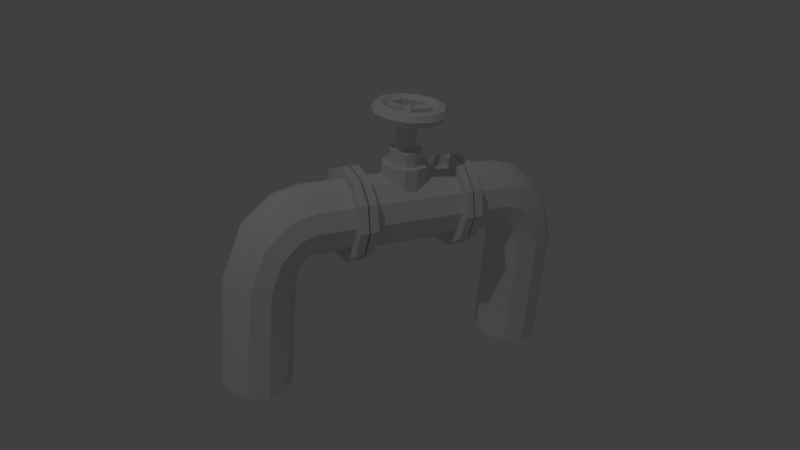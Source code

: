 # Source: rohr5.blend  (saved by Blender 2.70.0; exported with 4.5.12 LTS)
import bpy
from mathutils import Matrix  # noqa: F401  (used for matrix-valued properties, if any)

bpy.ops.wm.read_factory_settings(use_empty=True)
scene = bpy.context.scene
scene.name = 'Scene'

# ---- collections
col_collection_1 = bpy.data.collections.new('Collection 1'); scene.collection.children.link(col_collection_1)

# ---- world
world_world = bpy.data.worlds.new('World'); scene.world = world_world
world_world.color = (0.05088, 0.05088, 0.05088)
world_world.use_sun_shadow = False
world_world.sun_shadow_jitter_overblur = 0.0
world_world.cycles.sampling_method = 'MANUAL'
world_world.cycles.sample_map_resolution = 256
world_world.light_settings.ao_factor = 0.1368

# ---- cameras
cam_camera = bpy.data.cameras.new('Camera')
cam_camera.clip_end = 100.0
cam_camera.lens = 35.0
cam_camera.sensor_width = 32.0
cam_camera.sensor_height = 18.0
cam_camera.ortho_scale = 7.314
cam_camera.dof.focus_distance = 0.0
cam_camera.dof.aperture_fstop = 128.0

# ---- lights
light_lamp = bpy.data.lights.new('Lamp', 'POINT')
light_lamp.transmission_factor = 0.0
light_lamp.cutoff_distance = 30.0
light_lamp.energy = 100.0
light_lamp.shadow_buffer_clip_start = 1.001
light_lamp.shadow_soft_size = 0.1
light_lamp.shadow_maximum_resolution = 0.006
light_lamp.use_absolute_resolution = True
light_lamp.cycles.use_multiple_importance_sampling = False

# ---- meshes
me_torus = bpy.data.meshes.new('Torus')
me_torus.from_pydata([(0.1623, 0.04907, -0.4496), (0.1623, -0.01932, -0.4594), (0.1623, -0.1195, -0.3726), (0.1623, -0.1195, -0.3035), (0.1623, 0.04907, -0.2265), (0.1591, 0.1582, -0.3381), (0.1591, 0.1328, -0.2515), (0.1865, 0.1328, -0.4246), (0.1865, -0.1555, -0.293), (0.1865, 0.06463, -0.1924), (0.1869, 0.05294, -0.4581), (0.1869, -0.02065, -0.4686), (0.1869, -0.1285, -0.3752), (0.1928, 0.1301, -0.3381), (0.1928, 0.05294, -0.4581), (0.1928, -0.02065, -0.4686), (0.1928, -0.08826, -0.2383), (0.1928, -0.02065, -0.2075), (0.1928, 0.1091, -0.2667), (0.1931, 0.1571, -0.3381), (0.1931, -0.1544, -0.2933), (0.1931, -0.106, -0.2179), (0.1931, -0.0245, -0.1807), (0.1931, 0.06418, -0.1934), (0.2227, 0.1571, -0.3381), (0.2227, 0.1319, -0.424), (0.2227, 0.06418, -0.4827), (0.2227, -0.106, -0.4582), (0.2227, -0.1544, -0.3828), (0.2227, -0.106, -0.2179), (0.2194, -0.01885, -0.2199), (0.2194, 0.09852, -0.2735), (0.3464, 0.1175, -0.3381), (0.3464, -0.08002, -0.4282), (0.3464, -0.1164, -0.3044), (0.3464, -0.08002, -0.2479), (0.4057, 0.1175, -0.3542), (0.3823, 0.09852, -0.4143), (0.3628, -0.01885, -0.4643), (0.4179, -0.1164, -0.3229), (0.4384, -0.08002, -0.2702), (0.4692, 0.1175, -0.4208), (0.4204, 0.09852, -0.463), (0.3798, -0.01885, -0.498), (0.4009, -0.08002, -0.4797), (0.4947, -0.1164, -0.3989), (0.5375, -0.08002, -0.3619), (0.5514, 0.0477, -0.3499), (0.4354, 0.09852, -0.5271), (0.4097, -0.08002, -0.5272), (0.4663, -0.1164, -0.5269), (0.5335, -0.1164, -0.5267), (0.5901, -0.08002, -0.5265), (0.5644, 0.09852, -0.5266), (-0.002459, 0.1208, -0.3381), (-0.1672, 0.1208, -0.3381), (-0.002459, -0.1195, -0.3035), (-0.002459, -0.01932, -0.2167), (-0.002459, 0.1013, -0.2718), (-0.1672, 0.1013, -0.2718), (-0.164, -0.02465, -0.4965), (-0.164, -0.1555, -0.3832), (-0.164, -0.1067, -0.2171), (-0.1914, -0.1555, -0.293), (-0.1914, 0.06463, -0.1924), (-0.1918, 0.1091, -0.4094), (-0.1918, 0.05294, -0.4581), (-0.1918, -0.08826, -0.4378), (-0.1918, -0.08826, -0.2383), (-0.1977, 0.1091, -0.4094), (-0.1977, 0.05294, -0.4581), (-0.1977, -0.02065, -0.4686), (-0.1977, -0.08826, -0.2383), (-0.198, 0.1571, -0.3381), (-0.198, 0.06418, -0.4827), (-0.198, -0.106, -0.4582), (-0.198, -0.1544, -0.3828), (-0.198, -0.0245, -0.1807), (-0.2276, 0.1571, -0.3381), (-0.2276, 0.1319, -0.424), (-0.2276, -0.1544, -0.2933), (-0.2276, -0.106, -0.2179), (-0.2276, -0.0245, -0.1807), (-0.2276, 0.1319, -0.2521), (-0.2243, 0.0477, -0.4466), (-0.2243, -0.08002, -0.4282), (-0.2243, -0.1164, -0.3717), (-0.2243, 0.09852, -0.2735), (-0.3514, 0.0477, -0.4466), (-0.3514, -0.01885, -0.4562), (-0.3514, -0.08002, -0.4282), (-0.3514, -0.1164, -0.3717), (-0.3514, -0.1164, -0.3044), (-0.3514, -0.08002, -0.2479), (-0.3514, -0.01885, -0.2199), (-0.3514, 0.0477, -0.2295), (-0.3514, 0.09852, -0.2735), (-0.3872, 0.09852, -0.4143), (-0.3984, -0.1164, -0.3855), (-0.4534, -0.01885, -0.2441), (-0.45, 0.0477, -0.253), (-0.434, 0.09852, -0.2941), (-0.3919, 0.0477, -0.4917), (-0.3847, -0.01885, -0.498), (-0.5425, -0.08002, -0.3619), (-0.5564, 0.0477, -0.3499), (-0.4403, 0.09852, -0.5271), (-0.3867, -0.01885, -0.5273), (-0.4146, -0.08002, -0.5272), (-0.4712, -0.1164, -0.5269), (-0.5384, -0.1164, -0.5267), (-0.595, -0.08002, -0.5265), (-0.6229, -0.01885, -0.5263), (-0.6134, 0.0477, -0.5264), (-0.5693, 0.09852, -0.5266), (0.1623, 0.1013, -0.4044), (0.1623, 0.1208, -0.3381), (-0.002459, 0.1013, -0.4044), (-0.002458, 0.04907, -0.4496), (-0.002458, -0.01932, -0.4594), (0.1623, -0.08218, -0.4307), (-0.002458, -0.08218, -0.4307), (-0.002459, -0.1195, -0.3726), (0.1623, -0.08218, -0.2454), (-0.002459, -0.08218, -0.2454), (0.1623, -0.01932, -0.2167), (-0.002459, 0.04907, -0.2265), (0.1623, 0.1013, -0.2718), (0.1591, 0.1328, -0.4246), (0.1591, 0.06463, -0.4837), (0.1591, -0.02465, -0.4965), (0.1591, -0.1067, -0.459), (0.1591, -0.1555, -0.3832), (0.1591, -0.1555, -0.293), (0.1591, -0.1067, -0.2171), (0.1591, -0.02465, -0.1796), (0.1591, 0.06463, -0.1924), (0.1865, 0.1582, -0.3381), (0.1865, 0.06463, -0.4837), (0.1865, -0.02465, -0.4965), (0.1865, -0.1067, -0.459), (0.1865, -0.1555, -0.3832), (0.1865, -0.1067, -0.2171), (0.1865, -0.02465, -0.1796), (0.1865, 0.1328, -0.2515), (0.1869, 0.1091, -0.4094), (0.1869, 0.1301, -0.3381), (0.1869, -0.08826, -0.4378), (0.1869, -0.1285, -0.3009), (0.1869, -0.08826, -0.2383), (0.1869, -0.02065, -0.2075), (0.1869, 0.05294, -0.218), (0.1869, 0.1091, -0.2667), (0.1928, 0.1091, -0.4094), (0.1928, -0.08826, -0.4378), (0.1928, -0.1285, -0.3752), (0.1928, -0.1285, -0.3009), (0.1928, 0.05294, -0.218), (0.1931, 0.1319, -0.424), (0.1931, 0.06418, -0.4827), (0.1931, -0.0245, -0.4954), (0.1931, -0.106, -0.4582), (0.1931, -0.1544, -0.3828), (0.1931, 0.1319, -0.2521), (0.2227, -0.0245, -0.4954), (0.2227, -0.1544, -0.2933), (0.2227, -0.0245, -0.1807), (0.2227, 0.06418, -0.1934), (0.2227, 0.1319, -0.2521), (0.2194, 0.09852, -0.4026), (0.2194, 0.1175, -0.3381), (0.2194, 0.0477, -0.4466), (0.2194, -0.01885, -0.4562), (0.2194, -0.08002, -0.4282), (0.2194, -0.1164, -0.3717), (0.2194, -0.1164, -0.3044), (0.2194, -0.08002, -0.2479), (0.2194, 0.0477, -0.2295), (0.3464, 0.09852, -0.2735), (0.3464, 0.0477, -0.2295), (0.3464, -0.01885, -0.2199), (0.3464, -0.1164, -0.3717), (0.3464, -0.01885, -0.4562), (0.3464, 0.0477, -0.4466), (0.3464, 0.09852, -0.4026), (0.3663, 0.0477, -0.4554), (0.373, -0.08002, -0.4383), (0.4291, 0.09852, -0.2941), (0.445, 0.0477, -0.253), (0.4485, -0.01885, -0.2441), (0.3935, -0.1164, -0.3855), (0.5181, 0.09852, -0.3787), (0.5587, -0.01885, -0.3437), (0.4438, -0.1164, -0.4428), (0.387, 0.0477, -0.4917), (0.4999, 0.1175, -0.5268), (0.6084, 0.0477, -0.5264), (0.618, -0.01885, -0.5263), (0.3818, -0.01885, -0.5273), (0.3913, 0.0477, -0.5272), (0.4369, 0.09852, -0.9237), (0.5014, 0.1175, -0.9234), (0.3929, 0.0477, -0.9239), (0.3833, -0.01885, -0.9239), (0.4113, -0.08002, -0.9238), (0.4678, -0.1164, -0.9236), (0.5351, -0.1164, -0.9233), (0.5916, -0.08002, -0.9231), (0.6196, -0.01885, -0.923), (0.61, 0.0477, -0.923), (0.566, 0.09852, -0.9232), (-0.1672, 0.1013, -0.4044), (-0.1672, 0.04907, -0.4496), (-0.1672, -0.01932, -0.4594), (-0.1672, -0.08218, -0.4307), (-0.1672, -0.1195, -0.3726), (-0.1672, -0.1195, -0.3035), (-0.1672, -0.08218, -0.2454), (-0.1672, -0.01932, -0.2167), (-0.1672, 0.04907, -0.2265), (-0.164, 0.1328, -0.4246), (-0.164, 0.1582, -0.3381), (-0.164, 0.06463, -0.4837), (-0.164, -0.1067, -0.459), (-0.164, -0.1555, -0.293), (-0.164, -0.02465, -0.1796), (-0.164, 0.06463, -0.1924), (-0.164, 0.1328, -0.2515), (-0.1914, 0.1328, -0.4246), (-0.1914, 0.1582, -0.3381), (-0.1914, 0.06463, -0.4837), (-0.1914, -0.02465, -0.4965), (-0.1914, -0.1067, -0.459), (-0.1914, -0.1555, -0.3832), (-0.1914, -0.1067, -0.2171), (-0.1914, -0.02465, -0.1796), (-0.1914, 0.1328, -0.2515), (-0.1918, 0.1301, -0.3381), (-0.1918, -0.02065, -0.4686), (-0.1918, -0.1285, -0.3752), (-0.1918, -0.1285, -0.3009), (-0.1918, -0.02065, -0.2075), (-0.1918, 0.05294, -0.218), (-0.1918, 0.1091, -0.2667), (-0.1977, 0.1301, -0.3381), (-0.1977, -0.08826, -0.4378), (-0.1977, -0.1285, -0.3752), (-0.1977, -0.1285, -0.3009), (-0.1977, -0.02065, -0.2075), (-0.1977, 0.05294, -0.218), (-0.1977, 0.1091, -0.2667), (-0.198, 0.1319, -0.424), (-0.198, -0.0245, -0.4954), (-0.198, -0.1544, -0.2933), (-0.198, -0.106, -0.2179), (-0.198, 0.06418, -0.1934), (-0.198, 0.1319, -0.2521), (-0.2276, 0.06418, -0.4827), (-0.2276, -0.0245, -0.4954), (-0.2276, -0.106, -0.4582), (-0.2276, -0.1544, -0.3828), (-0.2276, 0.06418, -0.1934), (-0.2243, 0.09852, -0.4026), (-0.2243, 0.1175, -0.3381), (-0.2243, -0.01885, -0.4562), (-0.2243, -0.1164, -0.3044), (-0.2243, -0.08002, -0.2479), (-0.2243, -0.01885, -0.2199), (-0.2243, 0.0477, -0.2295), (-0.3514, 0.1175, -0.3381), (-0.3514, 0.09852, -0.4026), (-0.3678, -0.01885, -0.4643), (-0.3712, 0.0477, -0.4554), (-0.3779, -0.08002, -0.4383), (-0.4106, 0.1175, -0.3542), (-0.4433, -0.08002, -0.2702), (-0.4228, -0.1164, -0.3229), (-0.4742, 0.1175, -0.4208), (-0.523, 0.09852, -0.3787), (-0.5636, -0.01885, -0.3437), (-0.4996, -0.1164, -0.3989), (-0.4487, -0.1164, -0.4428), (-0.4059, -0.08002, -0.4797), (-0.4253, 0.09852, -0.463), (-0.5048, 0.1175, -0.5268), (-0.3963, 0.0477, -0.5272), (-0.4418, 0.09852, -0.9237), (-0.5064, 0.1175, -0.9234), (-0.3978, 0.0477, -0.9239), (-0.3882, -0.01885, -0.9239), (-0.4162, -0.08002, -0.9238), (-0.4727, -0.1164, -0.9236), (-0.54, -0.1164, -0.9233), (-0.5965, -0.08002, -0.9231), (-0.6245, -0.01885, -0.923), (-0.6149, 0.0477, -0.923), (-0.5709, 0.09852, -0.9232), (0.1623, 0.04907, -0.4496), (0.1623, 0.04907, -0.4496), (0.1623, 0.1013, -0.4044), (0.1623, 0.1013, -0.4044), (0.1623, -0.1195, -0.3726), (0.1623, -0.1195, -0.3726), (0.1623, -0.08218, -0.4307), (0.1623, -0.08218, -0.4307), (0.1623, -0.1195, -0.3035), (0.1623, -0.1195, -0.3035), (-0.002459, -0.1195, -0.3035), (0.1623, 0.04907, -0.2265), (0.1623, 0.04907, -0.2265), (0.1623, -0.01932, -0.2167), (0.1623, -0.01932, -0.2167), (0.1591, 0.1582, -0.3381), (0.1591, 0.1582, -0.3381), (0.1591, 0.1328, -0.2515), (0.1591, 0.1328, -0.2515), (0.1865, 0.06463, -0.1924), (0.1865, 0.06463, -0.1924), (0.1865, -0.02465, -0.1796), (0.1865, -0.02465, -0.1796), (0.1591, 0.06463, -0.4837), (0.1591, 0.06463, -0.4837), (0.1865, 0.06463, -0.4837), (0.1865, 0.06463, -0.4837), (0.1869, -0.02065, -0.4686), (0.1869, -0.02065, -0.4686), (0.1869, 0.05294, -0.4581), (0.1869, 0.05294, -0.4581), (0.1928, -0.08826, -0.2383), (0.1928, -0.08826, -0.2383), (0.1928, -0.1285, -0.3009), (0.1928, -0.1285, -0.3009), (0.1931, -0.106, -0.2179), (0.1931, -0.106, -0.2179), (0.1931, -0.1544, -0.2933), (0.1931, -0.1544, -0.2933), (0.1931, -0.0245, -0.1807), (0.1931, -0.0245, -0.1807), (0.1931, 0.06418, -0.1934), (0.1931, 0.06418, -0.1934), (0.2227, 0.1319, -0.424), (0.2227, 0.1319, -0.424), (0.2227, 0.1571, -0.3381), (0.2227, 0.1571, -0.3381), (0.2227, -0.106, -0.2179), (0.2227, -0.106, -0.2179), (0.2227, -0.1544, -0.2933), (0.2227, -0.1544, -0.2933), (0.2194, 0.0477, -0.2295), (0.2194, 0.0477, -0.2295), (0.3464, 0.0477, -0.2295), (0.2194, -0.01885, -0.4562), (0.2194, -0.01885, -0.4562), (0.3464, -0.01885, -0.4562), (0.2194, 0.0477, -0.4466), (0.2194, 0.0477, -0.4466), (0.3464, 0.0477, -0.4466), (0.3464, 0.09852, -0.2735), (0.4291, 0.09852, -0.2941), (0.445, 0.0477, -0.253), (0.3464, -0.01885, -0.2199), (0.4485, -0.01885, -0.2441), (0.3464, -0.1164, -0.3717), (0.3935, -0.1164, -0.3855), (0.5181, 0.09852, -0.3787), (0.5587, -0.01885, -0.3437), (0.4438, -0.1164, -0.4428), (0.3663, 0.0477, -0.4554), (0.3663, 0.0477, -0.4554), (0.387, 0.0477, -0.4917), (0.618, -0.01885, -0.5263), (0.3818, -0.01885, -0.5273), (0.3913, 0.0477, -0.5272), (0.1623, 0.1013, -0.2718), (0.1623, 0.1013, -0.2718), (-0.002459, 0.1013, -0.2718), (-0.002459, 0.04907, -0.2265), (-0.002459, -0.01932, -0.2167), (0.1623, -0.08218, -0.2454), (0.1623, -0.08218, -0.2454), (-0.002459, -0.08218, -0.2454), (0.5014, 0.1175, -0.9234), (0.4999, 0.1175, -0.5268), (0.6196, -0.01885, -0.923), (0.3929, 0.0477, -0.9239), (-0.002459, 0.1208, -0.3381), (-0.1672, 0.1208, -0.3381), (-0.1672, 0.1208, -0.3381), (-0.1672, 0.1013, -0.2718), (-0.1672, 0.1013, -0.2718), (-0.1672, 0.04907, -0.2265), (-0.1672, 0.04907, -0.2265), (-0.1914, 0.06463, -0.1924), (-0.1914, 0.06463, -0.1924), (-0.1914, -0.02465, -0.1796), (-0.1914, -0.02465, -0.1796), (-0.164, -0.02465, -0.1796), (-0.164, -0.02465, -0.1796), (-0.164, 0.06463, -0.4837), (-0.164, 0.06463, -0.4837), (-0.1914, 0.06463, -0.4837), (-0.1914, 0.06463, -0.4837), (-0.1918, 0.05294, -0.4581), (-0.1918, 0.05294, -0.4581), (-0.1918, 0.1091, -0.4094), (-0.1918, 0.1091, -0.4094), (-0.1977, -0.08826, -0.2383), (-0.1977, -0.08826, -0.2383), (-0.1977, -0.1285, -0.3009), (-0.1977, -0.1285, -0.3009), (-0.1918, 0.1091, -0.2667), (-0.1918, 0.1091, -0.2667), (-0.1977, 0.1091, -0.2667), (-0.1977, 0.1091, -0.2667), (-0.1918, 0.05294, -0.218), (-0.1918, 0.05294, -0.218), (-0.1977, 0.05294, -0.218), (-0.1977, 0.05294, -0.218), (-0.1918, -0.02065, -0.2075), (-0.1918, -0.02065, -0.2075), (-0.1977, -0.02065, -0.2075), (-0.1977, -0.02065, -0.2075), (-0.1918, -0.1285, -0.3009), (-0.1918, -0.1285, -0.3009), (-0.198, -0.1544, -0.3828), (-0.198, -0.1544, -0.3828), (-0.198, -0.106, -0.4582), (-0.198, -0.106, -0.4582), (-0.2276, 0.1319, -0.424), (-0.2276, 0.1319, -0.424), (-0.2276, 0.1571, -0.3381), (-0.2276, 0.1571, -0.3381), (-0.2276, 0.1319, -0.2521), (-0.2276, 0.1319, -0.2521), (-0.2276, 0.06418, -0.1934), (-0.2276, 0.06418, -0.1934), (-0.2243, -0.1164, -0.3717), (-0.2243, -0.1164, -0.3717), (-0.2243, -0.08002, -0.4282), (-0.2243, -0.08002, -0.4282), (-0.2243, 0.09852, -0.4026), (-0.2243, 0.09852, -0.4026), (-0.3514, 0.09852, -0.4026), (-0.4106, 0.1175, -0.3542), (-0.3514, 0.1175, -0.3381), (-0.4742, 0.1175, -0.4208), (-0.4228, -0.1164, -0.3229), (-0.4996, -0.1164, -0.3989), (-0.3779, -0.08002, -0.4383), (-0.3779, -0.08002, -0.4383), (-0.4059, -0.08002, -0.4797), (-0.5048, 0.1175, -0.5268), (-0.002459, -0.1195, -0.3726), (0.1623, -0.01932, -0.4594), (0.1623, -0.01932, -0.4594), (-0.002458, -0.01932, -0.4594), (-0.002458, 0.04907, -0.4496), (0.1623, 0.1208, -0.3381), (0.1623, 0.1208, -0.3381), (-0.5064, 0.1175, -0.9234), (-0.002459, 0.1013, -0.4044), (-0.002458, -0.08218, -0.4307), (0.1591, -0.1555, -0.3832), (0.1591, -0.1555, -0.3832), (0.1591, -0.1067, -0.459), (0.1591, -0.1067, -0.459), (0.1591, -0.1067, -0.2171), (0.1591, -0.1067, -0.2171), (0.1591, -0.1555, -0.293), (0.1591, -0.1555, -0.293), (0.1865, -0.1067, -0.459), (0.1865, -0.1067, -0.459), (0.1865, -0.02465, -0.4965), (0.1865, -0.02465, -0.4965), (0.1865, -0.1555, -0.3832), (0.1865, -0.1555, -0.3832), (0.1865, 0.1582, -0.3381), (0.1865, 0.1582, -0.3381), (0.1865, 0.1328, -0.2515), (0.1865, 0.1328, -0.2515), (0.1591, 0.06463, -0.1924), (0.1591, 0.06463, -0.1924), (0.1591, 0.1328, -0.4246), (0.1591, 0.1328, -0.4246), (0.1865, 0.1328, -0.4246), (0.1865, 0.1328, -0.4246), (0.1869, 0.1091, -0.2667), (0.1869, 0.1091, -0.2667), (0.1869, 0.05294, -0.218), (0.1869, 0.05294, -0.218), (0.1928, -0.1285, -0.3752), (0.1928, -0.1285, -0.3752), (0.1928, -0.08826, -0.4378), (0.1928, -0.08826, -0.4378), (0.1928, 0.1301, -0.3381), (0.1928, 0.1301, -0.3381), (0.1869, 0.1301, -0.3381), (0.1869, 0.1301, -0.3381), (0.1928, 0.1091, -0.2667), (0.1928, 0.1091, -0.2667), (0.2194, 0.09852, -0.4026), (0.2194, 0.09852, -0.4026), (0.2194, 0.1175, -0.3381), (0.2194, 0.1175, -0.3381), (0.2194, -0.1164, -0.3717), (0.2194, -0.1164, -0.3717), (0.2194, -0.08002, -0.4282), (0.2194, -0.08002, -0.4282), (0.3464, 0.1175, -0.3381), (0.2194, -0.08002, -0.2479), (0.2194, -0.08002, -0.2479), (0.3464, -0.08002, -0.2479), (0.2194, -0.1164, -0.3044), (0.2194, -0.1164, -0.3044), (0.3464, -0.1164, -0.3044), (0.4057, 0.1175, -0.3542), (0.4384, -0.08002, -0.2702), (0.4179, -0.1164, -0.3229), (0.4692, 0.1175, -0.4208), (0.5375, -0.08002, -0.3619), (0.4947, -0.1164, -0.3989), (0.3823, 0.09852, -0.4143), (0.4204, 0.09852, -0.463), (0.5901, -0.08002, -0.5265), (0.5335, -0.1164, -0.5267), (0.4009, -0.08002, -0.4797), (0.4097, -0.08002, -0.5272), (0.4354, 0.09852, -0.5271), (0.5644, 0.09852, -0.5266), (0.566, 0.09852, -0.9232), (-0.1672, 0.1013, -0.4044), (-0.1672, 0.1013, -0.4044), (-0.1672, -0.01932, -0.4594), (-0.1672, -0.01932, -0.4594), (-0.1672, -0.08218, -0.4307), (-0.1672, -0.08218, -0.4307), (-0.1672, -0.01932, -0.2167), (-0.1672, -0.01932, -0.2167), (-0.1672, -0.08218, -0.2454), (-0.1672, -0.08218, -0.2454), (-0.164, 0.1328, -0.4246), (-0.164, 0.1328, -0.4246), (-0.164, 0.1582, -0.3381), (-0.164, 0.1582, -0.3381), (-0.164, 0.1328, -0.2515), (-0.164, 0.1328, -0.2515), (-0.164, 0.06463, -0.1924), (-0.164, 0.06463, -0.1924), (-0.1914, 0.1328, -0.4246), (-0.1914, 0.1328, -0.4246), (-0.1914, 0.1582, -0.3381), (-0.1914, 0.1582, -0.3381), (-0.1914, -0.1067, -0.459), (-0.1914, -0.1067, -0.459), (-0.1914, -0.02465, -0.4965), (-0.1914, -0.02465, -0.4965), (-0.1914, -0.1555, -0.3832), (-0.1914, -0.1555, -0.3832), (-0.164, -0.1555, -0.293), (-0.164, -0.1555, -0.293), (-0.1914, -0.1555, -0.293), (-0.1914, -0.1555, -0.293), (-0.1977, -0.1285, -0.3752), (-0.1977, -0.1285, -0.3752), (-0.1977, -0.08826, -0.4378), (-0.1977, -0.08826, -0.4378), (-0.2276, -0.0245, -0.4954), (-0.2276, -0.0245, -0.4954), (-0.2276, 0.06418, -0.4827), (-0.2276, 0.06418, -0.4827), (-0.2276, -0.106, -0.4582), (-0.2276, -0.106, -0.4582), (-0.2276, -0.1544, -0.3828), (-0.2276, -0.1544, -0.3828), (-0.198, 0.1319, -0.2521), (-0.198, 0.1319, -0.2521), (-0.198, -0.1544, -0.2933), (-0.198, -0.1544, -0.2933), (-0.2276, -0.1544, -0.2933), (-0.2276, -0.1544, -0.2933), (-0.2243, 0.0477, -0.2295), (-0.2243, 0.0477, -0.2295), (-0.2243, -0.01885, -0.2199), (-0.2243, -0.01885, -0.2199), (-0.3514, 0.0477, -0.2295), (-0.2243, -0.08002, -0.2479), (-0.2243, -0.08002, -0.2479), (-0.3514, -0.08002, -0.2479), (-0.2243, -0.1164, -0.3044), (-0.2243, -0.1164, -0.3044), (-0.3514, -0.1164, -0.3044), (-0.2243, -0.01885, -0.4562), (-0.2243, -0.01885, -0.4562), (-0.3514, -0.01885, -0.4562), (-0.3514, 0.09852, -0.2735), (-0.434, 0.09852, -0.2941), (-0.45, 0.0477, -0.253), (-0.3514, -0.01885, -0.2199), (-0.4534, -0.01885, -0.2441), (-0.3514, -0.1164, -0.3717), (-0.3984, -0.1164, -0.3855), (-0.5564, 0.0477, -0.3499), (-0.6134, 0.0477, -0.5264), (-0.5425, -0.08002, -0.3619), (-0.595, -0.08002, -0.5265), (-0.3867, -0.01885, -0.5273), (-0.6149, 0.0477, -0.923), (-0.6229, -0.01885, -0.5263), (-0.6245, -0.01885, -0.923), (-0.4146, -0.08002, -0.5272), (-0.4162, -0.08002, -0.9238), (-0.3882, -0.01885, -0.9239), (-0.4403, 0.09852, -0.5271), (-0.4418, 0.09852, -0.9237), (0.1591, -0.02465, -0.4965), (0.1591, -0.02465, -0.4965), (0.1591, -0.02465, -0.1796), (0.1591, -0.02465, -0.1796), (0.1865, -0.1555, -0.293), (0.1865, -0.1555, -0.293), (0.1865, -0.1067, -0.2171), (0.1865, -0.1067, -0.2171), (0.1869, 0.1091, -0.4094), (0.1869, 0.1091, -0.4094), (0.1869, -0.08826, -0.4378), (0.1869, -0.08826, -0.4378), (0.1869, -0.1285, -0.3752), (0.1869, -0.1285, -0.3752), (0.1869, -0.1285, -0.3009), (0.1869, -0.1285, -0.3009), (0.1869, -0.08826, -0.2383), (0.1869, -0.08826, -0.2383), (0.1869, -0.02065, -0.2075), (0.1869, -0.02065, -0.2075), (0.1928, 0.1091, -0.4094), (0.1928, 0.1091, -0.4094), (0.1928, 0.05294, -0.4581), (0.1928, 0.05294, -0.4581), (0.1928, -0.02065, -0.4686), (0.1928, -0.02065, -0.4686), (0.1928, -0.02065, -0.2075), (0.1928, -0.02065, -0.2075), (0.1928, 0.05294, -0.218), (0.1928, 0.05294, -0.218), (0.1931, 0.1319, -0.424), (0.1931, 0.1319, -0.424), (0.1931, 0.1571, -0.3381), (0.1931, 0.1571, -0.3381), (0.1931, 0.06418, -0.4827), (0.1931, 0.06418, -0.4827), (0.1931, -0.0245, -0.4954), (0.1931, -0.0245, -0.4954), (0.1931, -0.106, -0.4582), (0.1931, -0.106, -0.4582), (0.1931, -0.1544, -0.3828), (0.1931, -0.1544, -0.3828), (0.1931, 0.1319, -0.2521), (0.1931, 0.1319, -0.2521), (0.2227, 0.06418, -0.4827), (0.2227, 0.06418, -0.4827), (0.2227, -0.0245, -0.4954), (0.2227, -0.0245, -0.4954), (0.2227, -0.106, -0.4582), (0.2227, -0.106, -0.4582), (0.2227, -0.1544, -0.3828), (0.2227, -0.1544, -0.3828), (0.2227, -0.0245, -0.1807), (0.2227, -0.0245, -0.1807), (0.2227, 0.06418, -0.1934), (0.2227, 0.06418, -0.1934), (0.2227, 0.1319, -0.2521), (0.2227, 0.1319, -0.2521), (0.2194, -0.01885, -0.2199), (0.2194, -0.01885, -0.2199), (0.2194, 0.09852, -0.2735), (0.2194, 0.09852, -0.2735), (0.3464, -0.08002, -0.4282), (0.3464, 0.09852, -0.4026), (0.3628, -0.01885, -0.4643), (0.3628, -0.01885, -0.4643), (0.373, -0.08002, -0.4383), (0.373, -0.08002, -0.4383), (0.5514, 0.0477, -0.3499), (0.6084, 0.0477, -0.5264), (0.4663, -0.1164, -0.5269), (0.61, 0.0477, -0.923), (0.5916, -0.08002, -0.9231), (0.5351, -0.1164, -0.9233), (0.4678, -0.1164, -0.9236), (0.4113, -0.08002, -0.9238), (0.3833, -0.01885, -0.9239), (0.4369, 0.09852, -0.9237), (-0.1672, 0.04907, -0.4496), (-0.1672, 0.04907, -0.4496), (-0.1672, -0.1195, -0.3726), (-0.1672, -0.1195, -0.3726), (-0.1672, -0.1195, -0.3035), (-0.1672, -0.1195, -0.3035), (-0.164, -0.02465, -0.4965), (-0.164, -0.02465, -0.4965), (-0.164, -0.1067, -0.459), (-0.164, -0.1067, -0.459), (-0.164, -0.1555, -0.3832), (-0.164, -0.1555, -0.3832), (-0.164, -0.1067, -0.2171), (-0.164, -0.1067, -0.2171), (-0.1914, -0.1067, -0.2171), (-0.1914, -0.1067, -0.2171), (-0.1914, 0.1328, -0.2515), (-0.1914, 0.1328, -0.2515), (-0.1918, 0.1301, -0.3381), (-0.1918, 0.1301, -0.3381), (-0.1918, -0.02065, -0.4686), (-0.1918, -0.02065, -0.4686), (-0.1918, -0.08826, -0.4378), (-0.1918, -0.08826, -0.4378), (-0.1918, -0.1285, -0.3752), (-0.1918, -0.1285, -0.3752), (-0.1918, -0.08826, -0.2383), (-0.1918, -0.08826, -0.2383), (-0.1977, 0.1091, -0.4094), (-0.1977, 0.1091, -0.4094), (-0.1977, 0.1301, -0.3381), (-0.1977, 0.1301, -0.3381), (-0.1977, 0.05294, -0.4581), (-0.1977, 0.05294, -0.4581), (-0.1977, -0.02065, -0.4686), (-0.1977, -0.02065, -0.4686), (-0.198, 0.1319, -0.424), (-0.198, 0.1319, -0.424), (-0.198, 0.1571, -0.3381), (-0.198, 0.1571, -0.3381), (-0.198, 0.06418, -0.4827), (-0.198, 0.06418, -0.4827), (-0.198, -0.0245, -0.4954), (-0.198, -0.0245, -0.4954), (-0.198, -0.106, -0.2179), (-0.198, -0.106, -0.2179), (-0.198, -0.0245, -0.1807), (-0.198, -0.0245, -0.1807), (-0.198, 0.06418, -0.1934), (-0.198, 0.06418, -0.1934), (-0.2276, -0.106, -0.2179), (-0.2276, -0.106, -0.2179), (-0.2276, -0.0245, -0.1807), (-0.2276, -0.0245, -0.1807), (-0.2243, 0.1175, -0.3381), (-0.2243, 0.1175, -0.3381), (-0.2243, 0.0477, -0.4466), (-0.2243, 0.0477, -0.4466), (-0.2243, 0.09852, -0.2735), (-0.2243, 0.09852, -0.2735), (-0.3514, -0.08002, -0.4282), (-0.3514, 0.0477, -0.4466), (-0.3678, -0.01885, -0.4643), (-0.3678, -0.01885, -0.4643), (-0.3712, 0.0477, -0.4554), (-0.3712, 0.0477, -0.4554), (-0.4433, -0.08002, -0.2702), (-0.3872, 0.09852, -0.4143), (-0.523, 0.09852, -0.3787), (-0.5636, -0.01885, -0.3437), (-0.4487, -0.1164, -0.4428), (-0.3919, 0.0477, -0.4917), (-0.4253, 0.09852, -0.463), (-0.5693, 0.09852, -0.5266), (-0.5384, -0.1164, -0.5267), (-0.4712, -0.1164, -0.5269), (-0.3963, 0.0477, -0.5272), (-0.5709, 0.09852, -0.9232), (-0.5965, -0.08002, -0.9231), (-0.54, -0.1164, -0.9233), (-0.4727, -0.1164, -0.9236), (-0.3978, 0.0477, -0.9239), (0.1274, 0.0, 0.0), (0.1178, 0.0, 0.01992), (0.09626, 0.0, 0.02484), (0.07898, 0.0, 0.01106), (0.07898, 0.0, -0.01106), (0.09626, 0.0, -0.02484), (0.1178, 0.0, -0.01992), (0.1072, 0.06889, 0.0), (0.09912, 0.0637, 0.01992), (0.08098, 0.05204, 0.02484), (0.06644, 0.0427, 0.01106), (0.06644, 0.0427, -0.01106), (0.08098, 0.05204, -0.02484), (0.09912, 0.0637, -0.01992), (0.05293, 0.1159, 0.0), (0.04895, 0.1072, 0.01992), (0.03999, 0.08757, 0.02484), (0.03281, 0.07184, 0.01106), (0.03281, 0.07184, -0.01106), (0.03999, 0.08757, -0.02484), (0.04895, 0.1072, -0.01992), (-0.01813, 0.1261, 0.0), (-0.01677, 0.1166, 0.01992), (-0.0137, 0.09528, 0.02484), (-0.01124, 0.07817, 0.01106), (-0.01124, 0.07817, -0.01106), (-0.0137, 0.09528, -0.02484), (-0.01677, 0.1166, -0.01992), (-0.08344, 0.0963, 0.0), (-0.07716, 0.08905, 0.01992), (-0.06304, 0.07275, 0.02484), (-0.05172, 0.05969, 0.01106), (-0.05172, 0.05969, -0.01106), (-0.06304, 0.07275, -0.02484), (-0.07716, 0.08905, -0.01992), (-0.1223, 0.0359, 0.0), (-0.1131, 0.03319, 0.01992), (-0.09237, 0.02712, 0.02484), (-0.07578, 0.02225, 0.01106), (-0.07578, 0.02225, -0.01106), (-0.09237, 0.02712, -0.02484), (-0.1131, 0.03319, -0.01992), (-0.1223, -0.0359, 0.0), (-0.1131, -0.03319, 0.01992), (-0.09237, -0.02712, 0.02484), (-0.07578, -0.02225, 0.01106), (-0.07578, -0.02225, -0.01106), (-0.09237, -0.02712, -0.02484), (-0.1131, -0.03319, -0.01992), (-0.08344, -0.0963, 0.0), (-0.07716, -0.08905, 0.01992), (-0.06304, -0.07275, 0.02484), (-0.05172, -0.05969, 0.01106), (-0.05172, -0.05969, -0.01106), (-0.06304, -0.07275, -0.02484), (-0.07716, -0.08905, -0.01992), (-0.01813, -0.1261, 0.0), (-0.01677, -0.1166, 0.01992), (-0.0137, -0.09528, 0.02484), (-0.01124, -0.07817, 0.01106), (-0.01124, -0.07817, -0.01106), (-0.0137, -0.09528, -0.02484), (-0.01677, -0.1166, -0.01992), (0.05293, -0.1159, 0.0), (0.04895, -0.1072, 0.01992), (0.03999, -0.08757, 0.02484), (0.03281, -0.07184, 0.01106), (0.03281, -0.07184, -0.01106), (0.03999, -0.08757, -0.02484), (0.04895, -0.1072, -0.01992), (0.1072, -0.06889, 0.0), (0.09912, -0.0637, 0.01992), (0.08098, -0.05204, 0.02484), (0.06644, -0.0427, 0.01106), (0.06644, -0.0427, -0.01106), (0.08098, -0.05204, -0.02484), (0.09912, -0.0637, -0.01992), (-0.006674, 0.006886, 0.00601), (-0.006674, 0.006886, -0.00601), (-0.007773, -0.01261, 0.00601), (-0.007773, -0.01261, -0.00601), (0.01644, -9.986e-07, 0.00601), (0.01644, -9.986e-07, -0.00601), (-0.001836, 0.01056, 0.00601), (-0.001836, 0.01056, -0.00601), (-0.0006782, -0.01471, 0.00601), (-0.0006782, -0.01471, -0.00601), (0.01664, -0.005347, 0.00601), (0.01664, -0.005347, -0.00601), (-0.001549, 0.001727, 0.01962), (-0.002046, -0.007094, 0.01962), (0.008913, -0.001389, 0.01962), (0.0006403, 0.00339, 0.01962), (0.001164, -0.008047, 0.01962), (0.009003, -0.003809, 0.01962), (-0.02167, 0.02198, -0.03175), (-0.02453, -0.02874, -0.03175), (0.03848, 0.004061, -0.03175), (-0.009083, 0.03154, -0.03175), (-0.00607, -0.03421, -0.03175), (0.039, -0.009849, -0.03175), (-0.02167, 0.02198, -0.1316), (-0.02453, -0.02874, -0.1316), (0.03848, 0.004061, -0.1316), (-0.009083, 0.03154, -0.1316), (-0.00607, -0.03421, -0.1316), (0.039, -0.009849, -0.1316), (-0.04932, 0.0228, -0.1316), (-0.04605, -0.0358, -0.1316), (0.04774, 0.03377, -0.1316), (-0.002734, 0.05788, -0.1316), (-0.001038, -0.05947, -0.1316), (0.04879, -0.03036, -0.1316), (-0.04932, 0.0228, -0.1773), (-0.04605, -0.0358, -0.1773), (0.04774, 0.03377, -0.1773), (-0.002734, 0.05788, -0.1773), (-0.001038, -0.05947, -0.1773), (0.04879, -0.03036, -0.1773), (-0.0231, -0.003379, -0.1316), (0.01646, -0.02203, -0.1316), (-0.05507, -0.003972, -0.1316), (0.02899, -0.04702, -0.1316), (-0.05507, -0.003972, -0.1773), (0.02899, -0.04702, -0.1773), (0.0147, 0.0178, -0.1316), (-0.01538, 0.02676, -0.1316), (0.03874, -0.002894, -0.1316), (-0.0153, -0.03148, -0.1316), (0.02704, 0.05372, -0.1316), (-0.02808, 0.04737, -0.1316), (0.05891, -0.003145, -0.1316), (-0.02795, -0.05183, -0.1316), (0.02704, 0.05372, -0.1773), (-0.02808, 0.04737, -0.1773), (0.05891, -0.003145, -0.1773), (-0.02795, -0.05183, -0.1773), (0.06653, 0.04758, -0.3302), (-0.06549, -0.05034, -0.3302), (-0.07008, 0.03214, -0.3302), (-0.07008, 0.03214, -0.1773), (-0.06549, -0.05034, -0.1773), (0.06653, 0.04758, -0.1773), (-0.004515, 0.08152, -0.1773), (-0.002129, -0.08366, -0.1773), (0.068, -0.04269, -0.1773), (-0.07818, -0.005544, -0.1773), (0.04014, -0.06614, -0.1773), (0.0374, 0.07566, -0.1773), (-0.0402, 0.06672, -0.1773), (0.08226, -0.004381, -0.1773), (-0.04001, -0.07291, -0.1773), (-0.004515, 0.08152, -0.3302), (-0.002129, -0.08366, -0.3302), (0.068, -0.04269, -0.3302), (-0.07818, -0.005544, -0.3302), (0.04014, -0.06614, -0.3302), (0.0374, 0.07566, -0.3302), (-0.0402, 0.06672, -0.3302), (0.08226, -0.004381, -0.3302), (-0.04001, -0.07291, -0.3302), (-0.05172, -0.05969, 0.01106), (-0.05172, -0.05969, 0.01106), (-0.01124, -0.07817, 0.01106), (-0.01124, -0.07817, 0.01106), (-0.1223, 0.0359, 0.0), (-0.1223, -0.0359, 0.0), (-0.1131, 0.03319, -0.01992), (-0.1131, -0.03319, -0.01992), (-0.01677, 0.1166, -0.01992), (-0.07716, 0.08905, -0.01992), (-0.01124, -0.07817, -0.01106), (-0.01124, -0.07817, -0.01106), (-0.05172, 0.05969, 0.01106), (-0.05172, 0.05969, 0.01106), (-0.05172, 0.05969, -0.01106), (-0.05172, 0.05969, -0.01106), (-0.1131, 0.03319, 0.01992), (-0.1131, -0.03319, 0.01992), (0.04895, 0.1072, -0.01992), (-0.0137, 0.09528, -0.02484), (-0.06304, 0.07275, -0.02484), (0.07898, 0.0, 0.01106), (0.07898, 0.0, 0.01106), (0.07898, 0.0, -0.01106), (0.07898, 0.0, -0.01106), (0.06644, -0.0427, -0.01106), (0.06644, -0.0427, -0.01106), (0.06644, -0.0427, -0.01106), (0.04895, -0.1072, 0.01992), (0.09912, -0.0637, 0.01992), (-0.09237, 0.02712, -0.02484), (0.06644, 0.0427, 0.01106), (0.06644, 0.0427, 0.01106), (0.06644, 0.0427, 0.01106), (0.06644, 0.0427, -0.01106), (0.06644, 0.0427, -0.01106), (0.06644, 0.0427, -0.01106), (0.09626, 0.0, 0.02484), (0.08098, 0.05204, 0.02484), (0.04895, -0.1072, -0.01992), (0.09912, -0.0637, -0.01992), (0.05293, -0.1159, 0.0), (0.1072, -0.06889, 0.0), (0.08098, -0.05204, 0.02484), (0.03999, -0.08757, 0.02484), (-0.01677, 0.1166, 0.01992), (-0.07716, 0.08905, 0.01992), (0.1274, 0.0, 0.0), (0.1072, 0.06889, 0.0), (-0.09237, -0.02712, -0.02484), (-0.06304, -0.07275, -0.02484), (-0.07578, -0.02225, 0.01106), (-0.07578, -0.02225, 0.01106), (-0.07578, -0.02225, 0.01106), (-0.09237, -0.02712, 0.02484), (-0.06304, -0.07275, 0.02484), (-0.01813, 0.1261, 0.0), (-0.08344, 0.0963, 0.0), (-0.07578, 0.02225, -0.01106), (-0.07578, 0.02225, -0.01106), (-0.07578, 0.02225, -0.01106), (0.1178, 0.0, 0.01992), (0.09912, 0.0637, 0.01992), (0.03281, -0.07184, 0.01106), (0.03281, -0.07184, 0.01106), (0.03281, -0.07184, 0.01106), (-0.07578, -0.02225, -0.01106), (-0.07578, -0.02225, -0.01106), (-0.07578, -0.02225, -0.01106), (-0.05172, -0.05969, -0.01106), (-0.05172, -0.05969, -0.01106), (0.04895, 0.1072, 0.01992), (0.03281, 0.07184, -0.01106), (0.03281, 0.07184, -0.01106), (0.03281, 0.07184, -0.01106), (-0.01677, -0.1166, -0.01992), (0.05293, 0.1159, 0.0), (-0.0137, -0.09528, 0.02484), (-0.06304, 0.07275, 0.02484), (-0.09237, 0.02712, 0.02484), (-0.08344, -0.0963, 0.0), (0.03281, 0.07184, 0.01106), (0.03281, 0.07184, 0.01106), (0.03281, 0.07184, 0.01106), (-0.07578, 0.02225, 0.01106), (-0.07578, 0.02225, 0.01106), (-0.07578, 0.02225, 0.01106), (-0.0137, 0.09528, 0.02484), (-0.07716, -0.08905, -0.01992), (0.03999, -0.08757, -0.02484), (0.08098, -0.05204, -0.02484), (0.03281, -0.07184, -0.01106), (0.03281, -0.07184, -0.01106), (0.03281, -0.07184, -0.01106), (0.09626, 0.0, -0.02484), (0.08098, 0.05204, -0.02484), (-0.01124, 0.07817, 0.01106), (-0.01124, 0.07817, 0.01106), (-0.01124, 0.07817, -0.01106), (-0.01124, 0.07817, -0.01106), (-0.0137, -0.09528, -0.02484), (0.03999, 0.08757, 0.02484), (-0.07716, -0.08905, 0.01992), (-0.01677, -0.1166, 0.01992), (0.1178, 0.0, -0.01992), (0.09912, 0.0637, -0.01992), (-0.01813, -0.1261, 0.0), (0.03999, 0.08757, -0.02484), (0.06644, -0.0427, 0.01106), (0.06644, -0.0427, 0.01106), (0.06644, -0.0427, 0.01106), (-0.006674, 0.006886, -0.00601), (-0.006674, 0.006886, -0.00601), (-0.006674, 0.006886, -0.00601), (-0.006674, 0.006886, -0.00601), (-0.006674, 0.006886, -0.00601), (-0.007773, -0.01261, -0.00601), (-0.007773, -0.01261, -0.00601), (-0.007773, -0.01261, -0.00601), (-0.007773, -0.01261, -0.00601), (-0.007773, -0.01261, -0.00601), (-0.006674, 0.006886, 0.00601), (-0.006674, 0.006886, 0.00601), (-0.006674, 0.006886, 0.00601), (-0.006674, 0.006886, 0.00601), (-0.007773, -0.01261, 0.00601), (-0.007773, -0.01261, 0.00601), (-0.007773, -0.01261, 0.00601), (-0.007773, -0.01261, 0.00601), (0.01644, -9.986e-07, 0.00601), (0.01644, -9.986e-07, 0.00601), (0.01644, -9.986e-07, 0.00601), (0.01644, -9.986e-07, 0.00601), (0.01644, -9.986e-07, -0.00601), (0.01644, -9.986e-07, -0.00601), (0.01644, -9.986e-07, -0.00601), (0.01644, -9.986e-07, -0.00601), (0.01644, -9.986e-07, -0.00601), (-0.001836, 0.01056, -0.00601), (-0.001836, 0.01056, -0.00601), (-0.001836, 0.01056, -0.00601), (-0.001836, 0.01056, -0.00601), (-0.001836, 0.01056, -0.00601), (-0.001836, 0.01056, 0.00601), (-0.001836, 0.01056, 0.00601), (-0.001836, 0.01056, 0.00601), (-0.001836, 0.01056, 0.00601), (-0.0006782, -0.01471, -0.00601), (-0.0006782, -0.01471, -0.00601), (-0.0006782, -0.01471, -0.00601), (-0.0006782, -0.01471, -0.00601), (-0.0006782, -0.01471, -0.00601), (0.01664, -0.005347, -0.00601), (0.01664, -0.005347, -0.00601), (0.01664, -0.005347, -0.00601), (0.01664, -0.005347, -0.00601), (0.01664, -0.005347, -0.00601), (-0.0006782, -0.01471, 0.00601), (-0.0006782, -0.01471, 0.00601), (-0.0006782, -0.01471, 0.00601), (-0.0006782, -0.01471, 0.00601), (0.01664, -0.005347, 0.00601), (0.01664, -0.005347, 0.00601), (0.01664, -0.005347, 0.00601), (0.01664, -0.005347, 0.00601), (-0.002046, -0.007094, 0.01962), (-0.002046, -0.007094, 0.01962), (-0.001549, 0.001727, 0.01962), (-0.001549, 0.001727, 0.01962), (0.008913, -0.001389, 0.01962), (0.008913, -0.001389, 0.01962), (0.0006403, 0.00339, 0.01962), (0.0006403, 0.00339, 0.01962), (0.001164, -0.008047, 0.01962), (0.001164, -0.008047, 0.01962), (0.009003, -0.003809, 0.01962), (0.009003, -0.003809, 0.01962), (-0.00607, -0.03421, -0.03175), (-0.00607, -0.03421, -0.03175), (-0.00607, -0.03421, -0.1316), (-0.00607, -0.03421, -0.1316), (-0.02453, -0.02874, -0.03175), (-0.02453, -0.02874, -0.03175), (-0.02453, -0.02874, -0.03175), (0.03848, 0.004061, -0.03175), (0.03848, 0.004061, -0.03175), (0.039, -0.009849, -0.03175), (0.039, -0.009849, -0.03175), (-0.02167, 0.02198, -0.03175), (-0.02167, 0.02198, -0.03175), (-0.02167, 0.02198, -0.03175), (-0.009083, 0.03154, -0.03175), (-0.009083, 0.03154, -0.03175), (-0.02453, -0.02874, -0.1316), (-0.02453, -0.02874, -0.1316), (0.03848, 0.004061, -0.1316), (0.03848, 0.004061, -0.1316), (0.039, -0.009849, -0.1316), (0.039, -0.009849, -0.1316), (-0.009083, 0.03154, -0.1316), (-0.009083, 0.03154, -0.1316), (-0.05507, -0.003972, -0.1316), (-0.04605, -0.0358, -0.1316), (-0.04605, -0.0358, -0.1316), (0.02704, 0.05372, -0.1316), (0.02704, 0.05372, -0.1316), (-0.002734, 0.05788, -0.1316), (-0.002734, 0.05788, -0.1316), (0.02899, -0.04702, -0.1316), (0.04879, -0.03036, -0.1316), (-0.02808, 0.04737, -0.1316), (0.05891, -0.003145, -0.1316), (0.05891, -0.003145, -0.1316), (-0.02795, -0.05183, -0.1316), (-0.001038, -0.05947, -0.1316), (-0.001038, -0.05947, -0.1316), (-0.001038, -0.05947, -0.1773), (-0.001038, -0.05947, -0.1773), (-0.05507, -0.003972, -0.1773), (-0.04605, -0.0358, -0.1773), (-0.04605, -0.0358, -0.1773), (0.02704, 0.05372, -0.1773), (0.02704, 0.05372, -0.1773), (-0.002734, 0.05788, -0.1773), (-0.002734, 0.05788, -0.1773), (0.02899, -0.04702, -0.1773), (0.04879, -0.03036, -0.1773), (-0.02808, 0.04737, -0.1773), (0.05891, -0.003145, -0.1773), (0.05891, -0.003145, -0.1773), (-0.02795, -0.05183, -0.1773), (-0.04932, 0.0228, -0.1316), (-0.04932, 0.0228, -0.1773), (0.04774, 0.03377, -0.1316), (0.04774, 0.03377, -0.1773), (-0.02167, 0.02198, -0.1316), (-0.02167, 0.02198, -0.1316), (-0.07818, -0.005544, -0.1773), (-0.06549, -0.05034, -0.1773), (-0.06549, -0.05034, -0.1773), (0.0374, 0.07566, -0.1773), (0.0374, 0.07566, -0.1773), (-0.004515, 0.08152, -0.1773), (-0.004515, 0.08152, -0.1773), (0.04014, -0.06614, -0.1773), (0.068, -0.04269, -0.1773), (-0.0402, 0.06672, -0.1773), (0.08226, -0.004381, -0.1773), (0.08226, -0.004381, -0.1773), (-0.04001, -0.07291, -0.1773), (-0.002129, -0.08366, -0.1773), (-0.002129, -0.08366, -0.1773), (-0.07008, 0.03214, -0.1773), (-0.002129, -0.08366, -0.3302), (0.06653, 0.04758, -0.1773), (0.0374, 0.07566, -0.3302), (0.08226, -0.004381, -0.3302), (-0.06549, -0.05034, -0.3302), (-0.004515, 0.08152, -0.3302)], [], [(34, 181, 190, 39), (39, 190, 193, 45), (37, 36, 41, 42), (44, 43, 198, 49), (117, 115, 0, 456), (126, 58, 59, 219), (246, 76, 75, 245), (260, 86, 85, 259), (54, 116, 299, 460), (118, 297, 453, 455), (119, 1, 303, 461), (121, 120, 2, 452), (122, 301, 3, 56), (307, 305, 378, 380), (124, 123, 310, 57), (377, 125, 4, 376), (457, 374, 6, 5), (375, 127, 458, 385), (126, 308, 373, 58), (312, 314, 144, 137), (374, 309, 480, 6), (309, 311, 135, 480), (311, 379, 134, 135), (379, 306, 133, 134), (306, 302, 132, 133), (302, 304, 131, 132), (304, 454, 130, 131), (454, 298, 320, 130), (298, 300, 482, 320), (300, 457, 5, 482), (477, 479, 152, 496), (315, 136, 316, 478), (481, 616, 143, 9), (617, 466, 620, 318), (467, 468, 618, 142), (469, 462, 475, 8), (463, 464, 470, 474), (465, 614, 472, 140), (615, 129, 138, 473), (321, 128, 7, 322), (483, 313, 476, 484), (146, 486, 18, 13), (479, 317, 151, 152), (317, 319, 150, 151), (319, 621, 149, 150), (621, 619, 148, 149), (619, 141, 12, 148), (141, 471, 147, 12), (471, 139, 11, 147), (139, 323, 10, 11), (323, 485, 145, 10), (485, 477, 496, 145), (495, 499, 163, 19), (487, 488, 643, 498), (489, 632, 640, 642), (633, 630, 328, 17), (631, 628, 156, 16), (629, 626, 490, 330), (627, 624, 154, 155), (625, 324, 638, 492), (325, 326, 636, 15), (327, 622, 634, 14), (623, 497, 494, 153), (646, 656, 671, 342), (499, 157, 23, 163), (157, 641, 22, 23), (641, 329, 21, 22), (329, 331, 20, 21), (331, 491, 162, 20), (491, 493, 161, 162), (493, 639, 160, 161), (639, 637, 159, 160), (637, 635, 158, 159), (635, 495, 19, 158), (343, 168, 31, 170), (657, 338, 668, 670), (339, 336, 667, 167), (337, 332, 344, 666), (333, 334, 165, 29), (335, 654, 664, 346), (655, 652, 662, 28), (653, 650, 660, 27), (651, 648, 658, 164), (649, 644, 340, 26), (645, 647, 24, 25), (502, 674, 178, 32), (168, 669, 348, 31), (669, 166, 30, 348), (166, 345, 509, 30), (345, 347, 512, 509), (347, 665, 174, 512), (665, 663, 173, 174), (663, 661, 351, 173), (661, 659, 354, 351), (659, 341, 169, 354), (341, 343, 170, 169), (32, 178, 187, 515), (675, 177, 179, 357), (349, 672, 180, 350), (673, 176, 35, 360), (510, 175, 514, 511), (513, 504, 181, 34), (505, 506, 676, 362), (507, 172, 182, 33), (352, 171, 183, 353), (355, 500, 677, 356), (501, 503, 508, 184), (515, 187, 191, 518), (357, 179, 188, 358), (350, 180, 189, 359), (360, 35, 40, 361), (511, 514, 517, 516), (362, 676, 680, 363), (33, 182, 678, 186), (353, 183, 368, 38), (356, 677, 521, 367), (184, 508, 36, 37), (518, 191, 528, 195), (358, 188, 682, 364), (359, 189, 192, 47), (361, 40, 46, 365), (516, 517, 520, 519), (363, 680, 525, 366), (681, 679, 43, 44), (679, 185, 194, 43), (367, 521, 522, 369), (195, 528, 210, 201), (364, 682, 196, 53), (47, 192, 197, 683), (365, 46, 52, 370), (519, 520, 51, 523), (45, 193, 684, 524), (366, 525, 526, 50), (43, 194, 199, 371), (369, 522, 48, 372), (42, 41, 382, 527), (53, 196, 685, 529), (683, 197, 208, 209), (370, 52, 207, 383), (523, 51, 206, 686), (524, 684, 205, 687), (50, 526, 204, 688), (49, 198, 690, 689), (371, 199, 202, 203), (372, 48, 200, 384), (527, 382, 381, 691), (54, 460, 211, 55), (117, 456, 212, 530), (118, 455, 213, 692), (119, 461, 214, 532), (121, 452, 694, 534), (122, 56, 216, 695), (307, 380, 539, 696), (124, 57, 218, 538), (377, 376, 390, 536), (386, 221, 227, 388), (375, 385, 387, 389), (542, 550, 708, 544), (388, 227, 226, 391), (391, 226, 396, 537), (537, 396, 62, 217), (217, 62, 558, 697), (697, 558, 61, 215), (215, 61, 223, 535), (535, 223, 60, 533), (533, 60, 398, 693), (693, 398, 220, 531), (531, 220, 221, 386), (551, 237, 410, 709), (545, 236, 392, 546), (547, 64, 235, 225), (397, 394, 707, 704), (705, 706, 63, 224), (559, 560, 556, 702), (703, 233, 553, 700), (701, 552, 231, 698), (699, 554, 230, 222), (399, 400, 549, 540), (541, 548, 229, 543), (710, 723, 250, 243), (709, 410, 414, 393), (393, 414, 418, 395), (395, 418, 68, 234), (234, 68, 422, 561), (561, 422, 239, 557), (557, 239, 67, 232), (232, 67, 238, 555), (555, 238, 66, 401), (401, 66, 65, 228), (228, 65, 237, 551), (244, 73, 574, 413), (411, 412, 249, 242), (415, 416, 248, 241), (419, 420, 406, 718), (719, 72, 247, 240), (423, 408, 562, 716), (717, 563, 565, 714), (715, 564, 726, 712), (713, 71, 724, 402), (403, 70, 720, 404), (405, 69, 722, 711), (730, 430, 432, 256), (413, 574, 255, 417), (417, 255, 77, 421), (421, 77, 254, 407), (407, 254, 576, 409), (409, 576, 76, 246), (245, 75, 252, 727), (727, 252, 74, 725), (725, 74, 251, 721), (721, 251, 73, 244), (431, 263, 87, 433), (575, 83, 261, 740), (741, 434, 744, 738), (739, 82, 742, 736), (737, 81, 80, 253), (577, 578, 572, 424), (425, 573, 571, 426), (427, 570, 566, 734), (735, 258, 568, 732), (733, 569, 428, 728), (729, 79, 78, 731), (746, 269, 96, 750), (433, 87, 268, 435), (435, 268, 267, 745), (745, 267, 585, 743), (743, 585, 588, 579), (579, 588, 86, 260), (259, 85, 591, 567), (567, 591, 84, 257), (257, 84, 440, 429), (429, 440, 263, 431), (269, 274, 101, 96), (751, 594, 95, 580), (581, 584, 94, 582), (583, 597, 93, 266), (586, 587, 92, 265), (589, 590, 91, 436), (437, 599, 752, 438), (439, 90, 89, 264), (592, 593, 753, 748), (749, 88, 270, 262), (441, 442, 444, 747), (274, 277, 278, 101), (594, 595, 100, 95), (584, 596, 598, 94), (597, 99, 275, 93), (587, 758, 276, 92), (590, 446, 600, 91), (599, 98, 273, 752), (90, 448, 754, 89), (593, 271, 756, 753), (88, 272, 759, 270), (442, 97, 443, 444), (277, 284, 765, 278), (595, 760, 601, 100), (596, 105, 279, 598), (99, 761, 603, 275), (758, 104, 280, 276), (446, 447, 762, 600), (98, 281, 282, 273), (449, 450, 103, 755), (755, 103, 763, 757), (272, 102, 283, 759), (97, 764, 445, 443), (284, 287, 296, 765), (760, 114, 113, 601), (105, 602, 112, 279), (761, 607, 111, 603), (104, 604, 766, 280), (447, 110, 767, 762), (281, 109, 108, 282), (450, 609, 605, 103), (103, 107, 285, 763), (102, 768, 106, 283), (764, 612, 451, 445), (114, 769, 295, 113), (602, 606, 608, 112), (607, 294, 293, 111), (604, 770, 292, 766), (110, 771, 291, 767), (109, 772, 290, 108), (609, 610, 289, 605), (107, 611, 288, 285), (768, 773, 286, 106), (612, 613, 459, 451), (774, 781, 782, 775), (996, 997, 783, 776), (972, 973, 966, 956), (777, 784, 785, 958), (778, 969, 1030, 779), (1029, 786, 787, 780), (982, 1039, 1040, 983), (781, 788, 789, 782), (997, 1006, 790, 783), (973, 1036, 791, 966), (1016, 1008, 1074, 1079), (969, 792, 1042, 1030), (786, 793, 794, 787), (1040, 953, 1011, 983), (788, 795, 980, 789), (1006, 796, 797, 790), (1036, 1022, 798, 791), (1018, 1031, 1033, 1007), (792, 799, 800, 1042), (793, 954, 801, 794), (953, 943, 991, 1011), (795, 802, 803, 980), (796, 981, 804, 797), (1022, 1013, 947, 798), (1032, 805, 806, 1034), (799, 949, 807, 800), (954, 955, 808, 801), (943, 944, 992, 991), (802, 809, 810, 803), (981, 951, 811, 804), (1013, 1014, 812, 947), (948, 1019, 813, 950), (949, 993, 814, 807), (955, 965, 815, 808), (944, 941, 939, 992), (809, 816, 817, 810), (951, 952, 818, 811), (1014, 989, 819, 812), (1020, 987, 1061, 1057), (993, 820, 821, 814), (965, 984, 822, 815), (941, 942, 940, 939), (816, 1015, 1037, 817), (952, 824, 825, 818), (989, 990, 826, 819), (986, 935, 827, 1001), (820, 1005, 828, 821), (984, 985, 1023, 822), (942, 829, 823, 940), (1015, 830, 831, 1037), (824, 1038, 832, 825), (990, 1012, 833, 826), (936, 937, 834, 1004), (1005, 945, 1035, 828), (985, 835, 836, 1023), (829, 1010, 1041, 823), (830, 837, 838, 831), (1038, 963, 839, 832), (1012, 979, 840, 833), (938, 998, 1026, 946), (945, 841, 842, 1035), (835, 1024, 843, 836), (1010, 974, 976, 1041), (837, 844, 845, 838), (963, 964, 846, 839), (979, 978, 847, 840), (1043, 961, 1088, 1097), (841, 960, 849, 842), (1024, 1025, 850, 843), (974, 975, 977, 976), (844, 774, 775, 845), (964, 996, 776, 846), (978, 972, 956, 847), (1045, 957, 959, 848), (960, 778, 779, 849), (1025, 1029, 780, 850), (975, 1039, 982, 977), (1056, 1060, 1054, 1049), (988, 1002, 1051, 853), (994, 1021, 851, 1046), (1003, 995, 852, 854), (1067, 1078, 1073, 1071), (967, 1017, 857, 1064), (1009, 970, 1068, 858), (971, 968, 855, 856), (1095, 1096, 1087, 1085), (1027, 999, 1092, 1082), (1000, 1044, 861, 859), (962, 1028, 860, 862), (863, 1100, 1108, 1110), (1094, 1063, 1053, 1084), (867, 1093, 1098, 868), (865, 866, 863, 1110), (1065, 1081, 1106, 1104), (1059, 1062, 864, 1102), (1083, 873, 874, 1089), (1069, 871, 872, 1076), (1048, 869, 870, 1052), (901, 880, 886, 905), (902, 876, 882, 906), (1146, 1144, 892, 909), (1148, 1137, 1154, 1165), (900, 878, 884, 904), (894, 1114, 885, 896), (899, 1130, 883, 903), (893, 1170, 881, 895), (1164, 1161, 919, 924), (1151, 910, 925, 918), (1145, 1141, 1158, 908), (1143, 1149, 891, 898), (1139, 1168, 889, 1156), (1136, 1166, 887, 897), (879, 1132, 874, 873), (1047, 1075, 1127, 1123), (880, 894, 896, 886), (876, 893, 895, 882), (1153, 1167, 914, 920), (1144, 1143, 898, 892), (1138, 1136, 897, 888), (1101, 1063, 1094, 1109), (1058, 1080, 1077, 1050), (1111, 1099, 1066, 1105), (1066, 1099, 1090, 1070), (1058, 1103, 1107, 1080), (877, 1119, 1121, 1133), (1115, 1112, 1116, 1128), (1120, 1072, 1091, 1122), (1113, 1086, 1055, 1117), (875, 1124, 1126, 1134), (1130, 901, 905, 883), (1114, 902, 906, 885), (1118, 1125, 1171, 1129), (872, 871, 1131, 1135), (1168, 1147, 1163, 889), (1150, 1148, 1165, 1152), (1170, 900, 904, 881), (878, 899, 903, 884), (1160, 1151, 918, 921), (1157, 1169, 916, 922), (1167, 1162, 923, 914), (1169, 1164, 924, 916), (1166, 1145, 908, 887), (1142, 1140, 907, 890), (910, 1155, 915, 925), (1182, 1180, 928, 933), (1185, 1184, 934, 927), (1172, 1187, 913, 929), (1179, 1186, 1188, 930), (1175, 1189, 911, 931), (1187, 1181, 932, 913), (1189, 1183, 1191, 911), (1184, 1173, 912, 934), (1162, 1159, 917, 923), (1161, 1160, 921, 919), (1159, 1157, 922, 917), (1155, 1153, 920, 915), (1181, 1177, 1193, 932), (1180, 1179, 930, 928), (1178, 1176, 1190, 926), (1174, 1172, 929, 1192)])
me_torus.polygons.foreach_set('use_smooth', [1, 1, 1, 1, 1, 1, 1, 1, 1, 1, 1, 1, 1, 1, 1, 1, 1, 1, 1, 1, 1, 1, 1, 1, 1, 1, 1, 1, 1, 1, 1, 1, 1, 1, 1, 1, 1, 1, 1, 1, 1, 1, 1, 1, 1, 1, 1, 1, 1, 1, 1, 1, 1, 1, 1, 1, 1, 1, 1, 1, 1, 1, 1, 1, 1, 1, 1, 1, 1, 1, 1, 1, 1, 1, 1, 1, 1, 1, 1, 1, 1, 1, 1, 1, 1, 1, 1, 1, 1, 1, 1, 1, 1, 1, 1, 1, 1, 1, 1, 1, 1, 1, 1, 1, 1, 1, 1, 1, 1, 1, 1, 1, 1, 1, 1, 1, 1, 1, 1, 1, 1, 1, 1, 1, 1, 1, 1, 1, 1, 1, 1, 1, 1, 1, 1, 1, 1, 1, 1, 1, 1, 1, 1, 1, 1, 1, 1, 1, 1, 1, 1, 1, 1, 1, 1, 1, 1, 1, 1, 1, 1, 1, 1, 1, 1, 1, 1, 1, 1, 1, 1, 1, 1, 1, 1, 1, 1, 1, 1, 1, 1, 1, 1, 1, 1, 1, 1, 1, 1, 1, 1, 1, 1, 1, 1, 1, 1, 1, 1, 1, 1, 1, 1, 1, 1, 1, 1, 1, 1, 1, 1, 1, 1, 1, 1, 1, 1, 1, 1, 1, 1, 1, 1, 1, 1, 1, 1, 1, 1, 1, 1, 1, 1, 1, 1, 1, 1, 1, 1, 1, 1, 1, 1, 1, 1, 1, 1, 1, 1, 1, 1, 1, 1, 1, 1, 1, 1, 1, 1, 1, 1, 1, 1, 1, 1, 1, 1, 1, 1, 1, 1, 1, 1, 1, 1, 1, 1, 1, 1, 1, 1, 1, 1, 1, 1, 1, 1, 1, 1, 1, 1, 1, 1, 1, 1, 1, 1, 1, 1, 1, 1, 1, 1, 1, 1, 1, 1, 1, 1, 1, 1, 1, 1, 1, 1, 1, 1, 1, 1, 1, 1, 1, 1, 1, 1, 1, 1, 1, 1, 1, 1, 1, 1, 1, 1, 1, 1, 1, 1, 1, 1, 1, 1, 1, 1, 1, 1, 1, 1, 1, 1, 1, 1, 1, 1, 1, 1, 1, 1, 1, 1, 1, 1, 1, 1, 1, 1, 1, 1, 1, 1, 1, 1, 1, 1, 0, 0, 0, 1, 1, 1, 0, 0, 0, 1, 1, 1, 1, 1, 1, 1, 1, 1, 1, 1, 1, 1, 1, 1, 0, 1, 1, 1, 1, 1, 0, 0, 1, 0, 1, 0, 1, 0, 1, 0, 1, 1, 0, 0, 1, 1, 1, 1, 1, 1, 1, 1, 1, 1, 1, 1, 1, 1, 1, 1, 1, 1, 1, 1, 1, 1, 1, 1, 1, 1, 1])
me_torus.use_remesh_preserve_volume = False
me_torus.use_remesh_preserve_attributes = False
me_torus.use_mirror_vertex_groups = False
me_torus.update()

# ---- objects
ob_torus = bpy.data.objects.new('Torus', me_torus)
ob_lamp = bpy.data.objects.new('Lamp', light_lamp)
ob_camera = bpy.data.objects.new('Camera', cam_camera)

# ---- transforms, parenting, visibility, modifiers, constraints
ob_torus.location = (0.6591, -0.6976, 0.7771)
ob_torus.lineart.crease_threshold = 0.0
ob_lamp.location = (4.076, 1.005, 5.904)
ob_lamp.rotation_euler = (0.6503, 0.05522, 1.866)
ob_lamp.lock_rotations_4d = False
ob_lamp.empty_display_type = 'ARROWS'
ob_lamp.color = (0.0, 0.0, 0.0, 0.0)
ob_lamp.lineart.crease_threshold = 0.0
ob_camera.location = (1.968, 1.65, 1.678)
ob_camera.rotation_euler = (1.115, -0.07818, 2.671)
ob_camera.scale = (0.1967, 0.1967, 0.1967)
ob_camera.lock_rotations_4d = False
ob_camera.empty_display_type = 'ARROWS'
ob_camera.color = (0.0, 0.0, 0.0, 0.0)
ob_camera.display_type = 'WIRE'
ob_camera.lineart.crease_threshold = 0.0

# ---- collection membership
col_collection_1.objects.link(ob_torus)
col_collection_1.objects.link(ob_lamp)
col_collection_1.objects.link(ob_camera)

# ---- scene / render settings (as saved in the file)
scene.camera = ob_camera
scene.frame_start = 1; scene.frame_end = 250; scene.frame_set(1)
scene.render.engine = 'BLENDER_EEVEE_NEXT'
scene.render.resolution_percentage = 90
scene.render.dither_intensity = 0.0
scene.cycles.use_denoising = False
scene.cycles.samples = 10
scene.cycles.sampling_pattern = 'TABULATED_SOBOL'
scene.cycles.light_sampling_threshold = 0.0
scene.cycles.use_adaptive_sampling = False
scene.cycles.use_light_tree = False
scene.cycles.blur_glossy = 0.0
scene.cycles.volume_bounces = 1
scene.cycles.pixel_filter_type = 'GAUSSIAN'
scene.cycles.sample_clamp_indirect = 0.0
scene.view_settings.view_transform = 'Standard'
bpy.context.view_layer.update()

